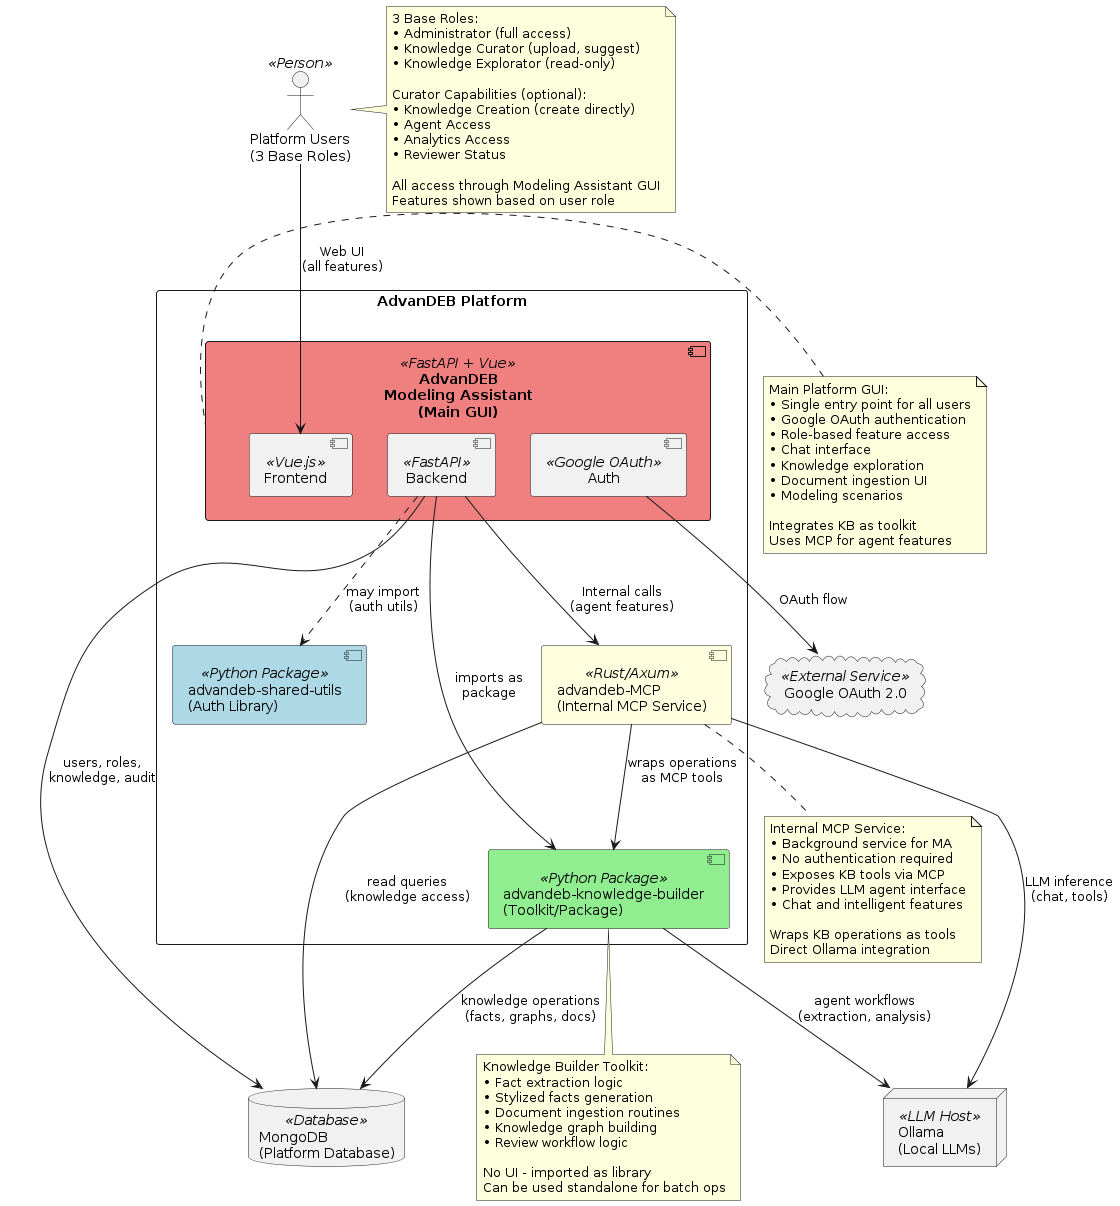

The diagram above was rendered by PlantUML. Its source (embedded in the PNG):
@startuml
' AdvanDEB System Context Diagram - Revised Architecture

' Define user groups
actor "Platform Users\n(3 Base Roles)" as Users <<Person>>

' Main platform rectangle
rectangle "AdvanDEB Platform" {
  
  ' Main GUI Platform
  component "AdvanDEB\nModeling Assistant\n(Main GUI)" as MA <<FastAPI + Vue>> #LightCoral {
    component "Frontend" as MAFront <<Vue.js>>
    component "Backend" as MABack <<FastAPI>>
    component "Auth" as MAAuth <<Google OAuth>>
  }
  
  ' Knowledge Builder as toolkit/package
  component "advandeb-knowledge-builder\n(Toolkit/Package)" as KB <<Python Package>> #LightGreen
  
  ' MCP Server
  component "advandeb-MCP\n(Internal MCP Service)" as MCP <<Rust/Axum>> #LightYellow
  
  ' Shared utils (optional)
  component "advandeb-shared-utils\n(Auth Library)" as SharedUtils <<Python Package>> #LightBlue
  
  ' Internal relationships
  MABack --> KB : imports as\npackage
  MABack ..> SharedUtils : may import\n(auth utils)
  MABack --> MCP : Internal calls\n(agent features)
  MCP --> KB : wraps operations\nas MCP tools
}

' External services
cloud "Google OAuth 2.0" as GoogleOAuth <<External Service>>
database "MongoDB\n(Platform Database)" as MongoDB <<Database>>
node "Ollama\n(Local LLMs)" as Ollama <<LLM Host>>

' User interactions
Users --> MAFront : Web UI\n(all features)

' Platform to external services
MAAuth --> GoogleOAuth : OAuth flow
MABack --> MongoDB : users, roles,\nknowledge, audit
KB --> MongoDB : knowledge operations\n(facts, graphs, docs)
MCP --> MongoDB : read queries\n(knowledge access)

KB --> Ollama : agent workflows\n(extraction, analysis)
MCP --> Ollama : LLM inference\n(chat, tools)

note right of Users
  3 Base Roles:
  • Administrator (full access)
  • Knowledge Curator (upload, suggest)
  • Knowledge Explorator (read-only)
  
  Curator Capabilities (optional):
  • Knowledge Creation (create directly)
  • Agent Access
  • Analytics Access
  • Reviewer Status
  
  All access through Modeling Assistant GUI
  Features shown based on user role
end note

note left of MA
  Main Platform GUI:
  • Single entry point for all users
  • Google OAuth authentication
  • Role-based feature access
  • Chat interface
  • Knowledge exploration
  • Document ingestion UI
  • Modeling scenarios
  
  Integrates KB as toolkit
  Uses MCP for agent features
end note

note bottom of KB
  Knowledge Builder Toolkit:
  • Fact extraction logic
  • Stylized facts generation
  • Document ingestion routines
  • Knowledge graph building
  • Review workflow logic
  
  No UI - imported as library
  Can be used standalone for batch ops
end note

note bottom of MCP
  Internal MCP Service:
  • Background service for MA
  • No authentication required
  • Exposes KB tools via MCP
  • Provides LLM agent interface
  • Chat and intelligent features
  
  Wraps KB operations as tools
  Direct Ollama integration
end note

@enduml